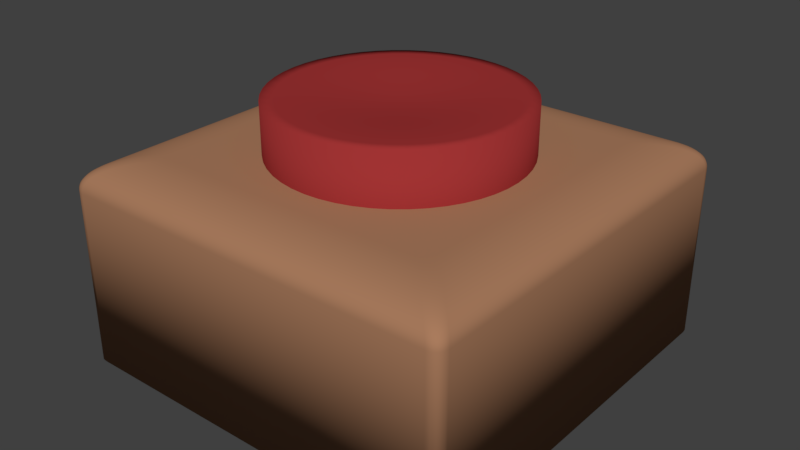 # Source: Button.blend  (saved by Blender 2.78.0; exported with 4.5.12 LTS)
import bpy
from mathutils import Matrix  # noqa: F401  (used for matrix-valued properties, if any)

bpy.ops.wm.read_factory_settings(use_empty=True)
scene = bpy.context.scene
scene.name = 'Scene'

# ---- collections
col_collection_1 = bpy.data.collections.new('Collection 1'); scene.collection.children.link(col_collection_1)

# ---- materials (node trees are filled in below, after node groups)
mat_panel_colour = bpy.data.materials.new('Panel Colour')
mat_panel_colour.alpha_threshold = 0.0
mat_panel_colour.use_transparent_shadow = False
mat_panel_colour.diffuse_color = (0.398, 0.199, 0.11, 1.0)
mat_panel_colour.roughness = 0.5
mat_button_colour = bpy.data.materials.new('Button Colour')
mat_button_colour.alpha_threshold = 0.0
mat_button_colour.use_transparent_shadow = False
mat_button_colour.diffuse_color = (0.3506, 0.03327, 0.03327, 1.0)
mat_button_colour.roughness = 0.5

# ---- material node trees

# ---- world
world_world = bpy.data.worlds.new('World'); scene.world = world_world
world_world.color = (0.05088, 0.05088, 0.05088)
world_world.use_sun_shadow = False
world_world.sun_shadow_jitter_overblur = 0.0
world_world.cycles.sampling_method = 'MANUAL'

# ---- meshes
me_cube_003 = bpy.data.meshes.new('Cube.003')
me_cube_003.from_pydata([(-0.9414, -1.0, -1.0), (-1.0, -0.9414, -1.0), (-0.9644, -0.9965, -1.0), (-0.9842, -0.9842, -1.0), (-0.9965, -0.9644, -1.0), (-1.0, 0.9414, -1.0), (-0.9414, 1.0, -1.0), (-0.9965, 0.9644, -1.0), (-0.9842, 0.9842, -1.0), (-0.9644, 0.9965, -1.0), (1.0, -0.9414, -1.0), (0.9414, -1.0, -1.0), (0.9965, -0.9644, -1.0), (0.9842, -0.9842, -1.0), (0.9644, -0.9965, -1.0), (0.9414, 1.0, -1.0), (1.0, 0.9414, -1.0), (0.9644, 0.9965, -1.0), (0.9842, 0.9842, -1.0), (0.9965, 0.9644, -1.0), (-0.7172, -0.6586, 1.0), (-0.6586, -0.7172, 1.0), (-0.7025, -0.6732, 1.0), (-0.6879, -0.6879, 1.0), (-0.6732, -0.7025, 1.0), (-1.0, -0.9414, 0.7172), (-0.9414, -1.0, 0.7172), (-0.9965, -0.9644, 0.7172), (-0.9842, -0.9842, 0.7172), (-0.9644, -0.9965, 0.7172), (-0.7396, -0.681, 0.9995), (-0.681, -0.7396, 0.9995), (-0.7305, -0.6999, 0.9995), (-0.7171, -0.7171, 0.9995), (-0.6999, -0.7305, 0.9995), (-0.7622, -0.7036, 0.9977), (-0.7036, -0.7622, 0.9977), (-0.7587, -0.7266, 0.9977), (-0.7463, -0.7463, 0.9977), (-0.7266, -0.7587, 0.9977), (-0.7845, -0.7259, 0.9945), (-0.7259, -0.7845, 0.9945), (-0.781, -0.7489, 0.9945), (-0.7686, -0.7686, 0.9945), (-0.7489, -0.781, 0.9945), (-0.8066, -0.748, 0.9896), (-0.748, -0.8066, 0.9896), (-0.8031, -0.771, 0.9896), (-0.7907, -0.7907, 0.9896), (-0.771, -0.8031, 0.9896), (-0.8282, -0.7696, 0.9829), (-0.7696, -0.8282, 0.9829), (-0.8247, -0.7926, 0.9829), (-0.8124, -0.8124, 0.9829), (-0.7926, -0.8247, 0.9829), (-0.8494, -0.7908, 0.9745), (-0.7908, -0.8494, 0.9745), (-0.8458, -0.8138, 0.9745), (-0.8335, -0.8335, 0.9745), (-0.8138, -0.8458, 0.9745), (-0.8696, -0.811, 0.9643), (-0.811, -0.8696, 0.9643), (-0.866, -0.834, 0.9643), (-0.8537, -0.8537, 0.9643), (-0.834, -0.866, 0.9643), (-0.8888, -0.8302, 0.9524), (-0.8302, -0.8888, 0.9524), (-0.8852, -0.8532, 0.9524), (-0.8729, -0.8729, 0.9524), (-0.8532, -0.8852, 0.9524), (-0.9068, -0.8482, 0.9388), (-0.8482, -0.9068, 0.9388), (-0.9033, -0.8712, 0.9388), (-0.891, -0.891, 0.9388), (-0.8712, -0.9033, 0.9388), (-0.9236, -0.865, 0.9236), (-0.865, -0.9236, 0.9236), (-0.92, -0.888, 0.9236), (-0.9077, -0.9077, 0.9236), (-0.888, -0.92, 0.9236), (-0.9388, -0.8802, 0.9068), (-0.8802, -0.9388, 0.9068), (-0.9353, -0.9032, 0.9068), (-0.923, -0.923, 0.9068), (-0.9032, -0.9353, 0.9068), (-0.9524, -0.8938, 0.8888), (-0.8938, -0.9524, 0.8888), (-0.9489, -0.9168, 0.8888), (-0.9366, -0.9366, 0.8888), (-0.9168, -0.9489, 0.8888), (-0.9643, -0.9057, 0.8696), (-0.9057, -0.9643, 0.8696), (-0.9608, -0.9288, 0.8696), (-0.9485, -0.9485, 0.8696), (-0.9288, -0.9608, 0.8696), (-0.9745, -0.9159, 0.8494), (-0.9159, -0.9745, 0.8494), (-0.971, -0.9389, 0.8494), (-0.9587, -0.9587, 0.8494), (-0.9389, -0.971, 0.8494), (-0.9829, -0.9243, 0.8282), (-0.9243, -0.9829, 0.8282), (-0.9794, -0.9473, 0.8282), (-0.9671, -0.9671, 0.8282), (-0.9473, -0.9794, 0.8282), (-0.9896, -0.931, 0.8066), (-0.931, -0.9896, 0.8066), (-0.986, -0.954, 0.8066), (-0.9737, -0.9737, 0.8066), (-0.954, -0.986, 0.8066), (-0.9945, -0.9359, 0.7845), (-0.9359, -0.9945, 0.7845), (-0.9909, -0.9589, 0.7845), (-0.9786, -0.9786, 0.7845), (-0.9589, -0.9909, 0.7845), (-0.9977, -0.9391, 0.7622), (-0.9391, -0.9977, 0.7622), (-0.9942, -0.9621, 0.7622), (-0.9819, -0.9819, 0.7622), (-0.9621, -0.9942, 0.7622), (-0.9995, -0.9409, 0.7396), (-0.9409, -0.9995, 0.7396), (-0.996, -0.9639, 0.7396), (-0.9837, -0.9837, 0.7396), (-0.9639, -0.996, 0.7396), (-0.6586, 0.7172, 1.0), (-0.7172, 0.6586, 1.0), (-0.6732, 0.7025, 1.0), (-0.6879, 0.6879, 1.0), (-0.7025, 0.6732, 1.0), (-0.9414, 1.0, 0.7172), (-1.0, 0.9414, 0.7172), (-0.9644, 0.9965, 0.7172), (-0.9842, 0.9842, 0.7172), (-0.9965, 0.9644, 0.7172), (-0.681, 0.7396, 0.9995), (-0.7396, 0.681, 0.9995), (-0.6999, 0.7305, 0.9995), (-0.7171, 0.7171, 0.9995), (-0.7305, 0.6999, 0.9995), (-0.7036, 0.7622, 0.9977), (-0.7622, 0.7036, 0.9977), (-0.7266, 0.7587, 0.9977), (-0.7463, 0.7463, 0.9977), (-0.7587, 0.7266, 0.9977), (-0.7259, 0.7845, 0.9945), (-0.7845, 0.7259, 0.9945), (-0.7489, 0.781, 0.9945), (-0.7686, 0.7686, 0.9945), (-0.781, 0.7489, 0.9945), (-0.748, 0.8066, 0.9896), (-0.8066, 0.748, 0.9896), (-0.771, 0.8031, 0.9896), (-0.7907, 0.7907, 0.9896), (-0.8031, 0.771, 0.9896), (-0.7696, 0.8282, 0.9829), (-0.8282, 0.7696, 0.9829), (-0.7926, 0.8247, 0.9829), (-0.8124, 0.8124, 0.9829), (-0.8247, 0.7926, 0.9829), (-0.7908, 0.8494, 0.9745), (-0.8494, 0.7908, 0.9745), (-0.8138, 0.8458, 0.9745), (-0.8335, 0.8335, 0.9745), (-0.8458, 0.8138, 0.9745), (-0.811, 0.8696, 0.9643), (-0.8696, 0.811, 0.9643), (-0.834, 0.866, 0.9643), (-0.8537, 0.8537, 0.9643), (-0.866, 0.834, 0.9643), (-0.8302, 0.8888, 0.9524), (-0.8888, 0.8302, 0.9524), (-0.8532, 0.8852, 0.9524), (-0.8729, 0.8729, 0.9524), (-0.8852, 0.8532, 0.9524), (-0.8482, 0.9068, 0.9388), (-0.9068, 0.8482, 0.9388), (-0.8712, 0.9033, 0.9388), (-0.891, 0.891, 0.9388), (-0.9033, 0.8712, 0.9388), (-0.865, 0.9236, 0.9236), (-0.9236, 0.865, 0.9236), (-0.888, 0.92, 0.9236), (-0.9077, 0.9077, 0.9236), (-0.92, 0.888, 0.9236), (-0.8802, 0.9388, 0.9068), (-0.9388, 0.8802, 0.9068), (-0.9032, 0.9353, 0.9068), (-0.923, 0.923, 0.9068), (-0.9353, 0.9032, 0.9068), (-0.8938, 0.9524, 0.8888), (-0.9524, 0.8938, 0.8888), (-0.9168, 0.9489, 0.8888), (-0.9366, 0.9366, 0.8888), (-0.9489, 0.9168, 0.8888), (-0.9057, 0.9643, 0.8696), (-0.9643, 0.9057, 0.8696), (-0.9288, 0.9608, 0.8696), (-0.9485, 0.9485, 0.8696), (-0.9608, 0.9288, 0.8696), (-0.9159, 0.9745, 0.8494), (-0.9745, 0.9159, 0.8494), (-0.9389, 0.971, 0.8494), (-0.9587, 0.9587, 0.8494), (-0.971, 0.9389, 0.8494), (-0.9243, 0.9829, 0.8282), (-0.9829, 0.9243, 0.8282), (-0.9473, 0.9794, 0.8282), (-0.9671, 0.9671, 0.8282), (-0.9794, 0.9473, 0.8282), (-0.931, 0.9896, 0.8066), (-0.9896, 0.931, 0.8066), (-0.954, 0.986, 0.8066), (-0.9737, 0.9737, 0.8066), (-0.986, 0.954, 0.8066), (-0.9359, 0.9945, 0.7845), (-0.9945, 0.9359, 0.7845), (-0.9589, 0.9909, 0.7845), (-0.9786, 0.9786, 0.7845), (-0.9909, 0.9589, 0.7845), (-0.9391, 0.9977, 0.7622), (-0.9977, 0.9391, 0.7622), (-0.9621, 0.9942, 0.7622), (-0.9819, 0.9819, 0.7622), (-0.9942, 0.9621, 0.7622), (-0.9409, 0.9995, 0.7396), (-0.9995, 0.9409, 0.7396), (-0.9639, 0.996, 0.7396), (-0.9837, 0.9837, 0.7396), (-0.996, 0.9639, 0.7396), (0.6586, -0.7172, 1.0), (0.7172, -0.6586, 1.0), (0.6732, -0.7025, 1.0), (0.6879, -0.6879, 1.0), (0.7025, -0.6732, 1.0), (0.9414, -1.0, 0.7172), (1.0, -0.9414, 0.7172), (0.9644, -0.9965, 0.7172), (0.9842, -0.9842, 0.7172), (0.9965, -0.9644, 0.7172), (0.681, -0.7396, 0.9995), (0.7396, -0.681, 0.9995), (0.6999, -0.7305, 0.9995), (0.7171, -0.7171, 0.9995), (0.7305, -0.6999, 0.9995), (0.7036, -0.7622, 0.9977), (0.7622, -0.7036, 0.9977), (0.7266, -0.7587, 0.9977), (0.7463, -0.7463, 0.9977), (0.7587, -0.7266, 0.9977), (0.7259, -0.7845, 0.9945), (0.7845, -0.7259, 0.9945), (0.7489, -0.781, 0.9945), (0.7686, -0.7686, 0.9945), (0.781, -0.7489, 0.9945), (0.748, -0.8066, 0.9896), (0.8066, -0.748, 0.9896), (0.771, -0.8031, 0.9896), (0.7907, -0.7907, 0.9896), (0.8031, -0.771, 0.9896), (0.7696, -0.8282, 0.9829), (0.8282, -0.7696, 0.9829), (0.7926, -0.8247, 0.9829), (0.8124, -0.8124, 0.9829), (0.8247, -0.7926, 0.9829), (0.7908, -0.8494, 0.9745), (0.8494, -0.7908, 0.9745), (0.8138, -0.8458, 0.9745), (0.8335, -0.8335, 0.9745), (0.8458, -0.8138, 0.9745), (0.811, -0.8696, 0.9643), (0.8696, -0.811, 0.9643), (0.834, -0.866, 0.9643), (0.8537, -0.8537, 0.9643), (0.866, -0.834, 0.9643), (0.8302, -0.8888, 0.9524), (0.8888, -0.8302, 0.9524), (0.8532, -0.8852, 0.9524), (0.8729, -0.8729, 0.9524), (0.8852, -0.8532, 0.9524), (0.8482, -0.9068, 0.9388), (0.9068, -0.8482, 0.9388), (0.8712, -0.9033, 0.9388), (0.891, -0.891, 0.9388), (0.9033, -0.8712, 0.9388), (0.865, -0.9236, 0.9236), (0.9236, -0.865, 0.9236), (0.888, -0.92, 0.9236), (0.9077, -0.9077, 0.9236), (0.92, -0.888, 0.9236), (0.8802, -0.9388, 0.9068), (0.9388, -0.8802, 0.9068), (0.9032, -0.9353, 0.9068), (0.923, -0.923, 0.9068), (0.9353, -0.9032, 0.9068), (0.8938, -0.9524, 0.8888), (0.9524, -0.8938, 0.8888), (0.9168, -0.9489, 0.8888), (0.9366, -0.9366, 0.8888), (0.9489, -0.9168, 0.8888), (0.9057, -0.9643, 0.8696), (0.9643, -0.9057, 0.8696), (0.9288, -0.9608, 0.8696), (0.9485, -0.9485, 0.8696), (0.9608, -0.9288, 0.8696), (0.9159, -0.9745, 0.8494), (0.9745, -0.9159, 0.8494), (0.9389, -0.971, 0.8494), (0.9587, -0.9587, 0.8494), (0.971, -0.9389, 0.8494), (0.9243, -0.9829, 0.8282), (0.9829, -0.9243, 0.8282), (0.9473, -0.9794, 0.8282), (0.9671, -0.9671, 0.8282), (0.9794, -0.9473, 0.8282), (0.931, -0.9896, 0.8066), (0.9896, -0.931, 0.8066), (0.954, -0.986, 0.8066), (0.9737, -0.9737, 0.8066), (0.986, -0.954, 0.8066), (0.9359, -0.9945, 0.7845), (0.9945, -0.9359, 0.7845), (0.9589, -0.9909, 0.7845), (0.9786, -0.9786, 0.7845), (0.9909, -0.9589, 0.7845), (0.9391, -0.9977, 0.7622), (0.9977, -0.9391, 0.7622), (0.9621, -0.9942, 0.7622), (0.9819, -0.9819, 0.7622), (0.9942, -0.9621, 0.7622), (0.9409, -0.9995, 0.7396), (0.9995, -0.9409, 0.7396), (0.9639, -0.996, 0.7396), (0.9837, -0.9837, 0.7396), (0.996, -0.9639, 0.7396), (0.7172, 0.6586, 1.0), (0.6586, 0.7172, 1.0), (0.7025, 0.6732, 1.0), (0.6879, 0.6879, 1.0), (0.6732, 0.7025, 1.0), (1.0, 0.9414, 0.7172), (0.9414, 1.0, 0.7172), (0.9965, 0.9644, 0.7172), (0.9842, 0.9842, 0.7172), (0.9644, 0.9965, 0.7172), (0.7396, 0.681, 0.9995), (0.681, 0.7396, 0.9995), (0.7305, 0.6999, 0.9995), (0.7171, 0.7171, 0.9995), (0.6999, 0.7305, 0.9995), (0.7622, 0.7036, 0.9977), (0.7036, 0.7622, 0.9977), (0.7587, 0.7266, 0.9977), (0.7463, 0.7463, 0.9977), (0.7266, 0.7587, 0.9977), (0.7845, 0.7259, 0.9945), (0.7259, 0.7845, 0.9945), (0.781, 0.7489, 0.9945), (0.7686, 0.7686, 0.9945), (0.7489, 0.781, 0.9945), (0.8066, 0.748, 0.9896), (0.748, 0.8066, 0.9896), (0.8031, 0.771, 0.9896), (0.7907, 0.7907, 0.9896), (0.771, 0.8031, 0.9896), (0.8282, 0.7696, 0.9829), (0.7696, 0.8282, 0.9829), (0.8247, 0.7926, 0.9829), (0.8124, 0.8124, 0.9829), (0.7926, 0.8247, 0.9829), (0.8494, 0.7908, 0.9745), (0.7908, 0.8494, 0.9745), (0.8458, 0.8138, 0.9745), (0.8335, 0.8335, 0.9745), (0.8138, 0.8458, 0.9745), (0.8696, 0.811, 0.9643), (0.811, 0.8696, 0.9643), (0.866, 0.834, 0.9643), (0.8537, 0.8537, 0.9643), (0.834, 0.866, 0.9643), (0.8888, 0.8302, 0.9524), (0.8302, 0.8888, 0.9524), (0.8852, 0.8532, 0.9524), (0.8729, 0.8729, 0.9524), (0.8532, 0.8852, 0.9524), (0.9068, 0.8482, 0.9388), (0.8482, 0.9068, 0.9388), (0.9033, 0.8712, 0.9388), (0.891, 0.891, 0.9388), (0.8712, 0.9033, 0.9388), (0.9236, 0.865, 0.9236), (0.865, 0.9236, 0.9236), (0.92, 0.888, 0.9236), (0.9077, 0.9077, 0.9236), (0.888, 0.92, 0.9236), (0.9388, 0.8802, 0.9068), (0.8802, 0.9388, 0.9068), (0.9353, 0.9032, 0.9068), (0.923, 0.923, 0.9068), (0.9032, 0.9353, 0.9068), (0.9524, 0.8938, 0.8888), (0.8938, 0.9524, 0.8888), (0.9489, 0.9168, 0.8888), (0.9366, 0.9366, 0.8888), (0.9168, 0.9489, 0.8888), (0.9643, 0.9057, 0.8696), (0.9057, 0.9643, 0.8696), (0.9608, 0.9288, 0.8696), (0.9485, 0.9485, 0.8696), (0.9288, 0.9608, 0.8696), (0.9745, 0.9159, 0.8494), (0.9159, 0.9745, 0.8494), (0.971, 0.9389, 0.8494), (0.9587, 0.9587, 0.8494), (0.9389, 0.971, 0.8494), (0.9829, 0.9243, 0.8282), (0.9243, 0.9829, 0.8282), (0.9794, 0.9473, 0.8282), (0.9671, 0.9671, 0.8282), (0.9473, 0.9794, 0.8282), (0.9896, 0.931, 0.8066), (0.931, 0.9896, 0.8066), (0.986, 0.954, 0.8066), (0.9737, 0.9737, 0.8066), (0.954, 0.986, 0.8066), (0.9945, 0.9359, 0.7845), (0.9359, 0.9945, 0.7845), (0.9909, 0.9589, 0.7845), (0.9786, 0.9786, 0.7845), (0.9589, 0.9909, 0.7845), (0.9977, 0.9391, 0.7622), (0.9391, 0.9977, 0.7622), (0.9942, 0.9621, 0.7622), (0.9819, 0.9819, 0.7622), (0.9621, 0.9942, 0.7622), (0.9995, 0.9409, 0.7396), (0.9409, 0.9995, 0.7396), (0.996, 0.9639, 0.7396), (0.9837, 0.9837, 0.7396), (0.9639, 0.996, 0.7396)], [], [(120, 226, 131, 25), (230, 21, 31, 240), (6, 130, 341, 15), (11, 235, 26, 0), (16, 340, 236, 10), (335, 337, 338, 339, 336, 125, 127, 128, 129, 126, 20, 22, 23, 24, 21, 230, 232, 233, 234, 231), (240, 31, 36, 245), (245, 36, 41, 250), (250, 41, 46, 255), (255, 46, 51, 260), (260, 51, 56, 265), (265, 56, 61, 270), (270, 61, 66, 275), (275, 66, 71, 280), (280, 71, 76, 285), (285, 76, 81, 290), (290, 81, 86, 295), (295, 86, 91, 300), (300, 91, 96, 305), (305, 96, 101, 310), (310, 101, 106, 315), (315, 106, 111, 320), (320, 111, 116, 325), (325, 116, 121, 330), (330, 121, 26, 235), (225, 436, 341, 130), (140, 351, 356, 145), (145, 356, 361, 150), (150, 361, 366, 155), (155, 366, 371, 160), (160, 371, 376, 165), (165, 376, 381, 170), (170, 381, 386, 175), (175, 386, 391, 180), (180, 391, 396, 185), (185, 396, 401, 190), (190, 401, 406, 195), (195, 406, 411, 200), (200, 411, 416, 205), (205, 416, 421, 210), (210, 421, 426, 215), (215, 426, 431, 220), (220, 431, 436, 225), (335, 231, 241, 345), (135, 346, 351, 140), (435, 331, 236, 340), (350, 246, 251, 355), (355, 251, 256, 360), (360, 256, 261, 365), (365, 261, 266, 370), (370, 266, 271, 375), (375, 271, 276, 380), (380, 276, 281, 385), (385, 281, 286, 390), (390, 286, 291, 395), (395, 291, 296, 400), (400, 296, 301, 405), (405, 301, 306, 410), (410, 306, 311, 415), (415, 311, 316, 420), (420, 316, 321, 425), (425, 321, 326, 430), (430, 326, 331, 435), (345, 241, 246, 350), (20, 126, 136, 30), (35, 141, 146, 40), (40, 146, 151, 45), (45, 151, 156, 50), (50, 156, 161, 55), (55, 161, 166, 60), (60, 166, 171, 65), (65, 171, 176, 70), (70, 176, 181, 75), (75, 181, 186, 80), (80, 186, 191, 85), (85, 191, 196, 90), (90, 196, 201, 95), (95, 201, 206, 100), (100, 206, 211, 105), (105, 211, 216, 110), (110, 216, 221, 115), (115, 221, 226, 120), (125, 336, 346, 135), (30, 136, 141, 35), (1, 25, 131, 5), (31, 21, 24, 34), (34, 24, 23, 33), (33, 23, 22, 32), (32, 22, 20, 30), (125, 135, 137, 127), (127, 137, 138, 128), (128, 138, 139, 129), (129, 139, 136, 126), (36, 31, 34, 39), (39, 34, 33, 38), (38, 33, 32, 37), (37, 32, 30, 35), (135, 140, 142, 137), (137, 142, 143, 138), (138, 143, 144, 139), (139, 144, 141, 136), (41, 36, 39, 44), (44, 39, 38, 43), (43, 38, 37, 42), (42, 37, 35, 40), (140, 145, 147, 142), (142, 147, 148, 143), (143, 148, 149, 144), (144, 149, 146, 141), (46, 41, 44, 49), (49, 44, 43, 48), (48, 43, 42, 47), (47, 42, 40, 45), (145, 150, 152, 147), (147, 152, 153, 148), (148, 153, 154, 149), (149, 154, 151, 146), (51, 46, 49, 54), (54, 49, 48, 53), (53, 48, 47, 52), (52, 47, 45, 50), (150, 155, 157, 152), (152, 157, 158, 153), (153, 158, 159, 154), (154, 159, 156, 151), (56, 51, 54, 59), (59, 54, 53, 58), (58, 53, 52, 57), (57, 52, 50, 55), (155, 160, 162, 157), (157, 162, 163, 158), (158, 163, 164, 159), (159, 164, 161, 156), (61, 56, 59, 64), (64, 59, 58, 63), (63, 58, 57, 62), (62, 57, 55, 60), (160, 165, 167, 162), (162, 167, 168, 163), (163, 168, 169, 164), (164, 169, 166, 161), (66, 61, 64, 69), (69, 64, 63, 68), (68, 63, 62, 67), (67, 62, 60, 65), (165, 170, 172, 167), (167, 172, 173, 168), (168, 173, 174, 169), (169, 174, 171, 166), (71, 66, 69, 74), (74, 69, 68, 73), (73, 68, 67, 72), (72, 67, 65, 70), (170, 175, 177, 172), (172, 177, 178, 173), (173, 178, 179, 174), (174, 179, 176, 171), (76, 71, 74, 79), (79, 74, 73, 78), (78, 73, 72, 77), (77, 72, 70, 75), (175, 180, 182, 177), (177, 182, 183, 178), (178, 183, 184, 179), (179, 184, 181, 176), (81, 76, 79, 84), (84, 79, 78, 83), (83, 78, 77, 82), (82, 77, 75, 80), (180, 185, 187, 182), (182, 187, 188, 183), (183, 188, 189, 184), (184, 189, 186, 181), (86, 81, 84, 89), (89, 84, 83, 88), (88, 83, 82, 87), (87, 82, 80, 85), (185, 190, 192, 187), (187, 192, 193, 188), (188, 193, 194, 189), (189, 194, 191, 186), (91, 86, 89, 94), (94, 89, 88, 93), (93, 88, 87, 92), (92, 87, 85, 90), (190, 195, 197, 192), (192, 197, 198, 193), (193, 198, 199, 194), (194, 199, 196, 191), (96, 91, 94, 99), (99, 94, 93, 98), (98, 93, 92, 97), (97, 92, 90, 95), (195, 200, 202, 197), (197, 202, 203, 198), (198, 203, 204, 199), (199, 204, 201, 196), (101, 96, 99, 104), (104, 99, 98, 103), (103, 98, 97, 102), (102, 97, 95, 100), (200, 205, 207, 202), (202, 207, 208, 203), (203, 208, 209, 204), (204, 209, 206, 201), (106, 101, 104, 109), (109, 104, 103, 108), (108, 103, 102, 107), (107, 102, 100, 105), (205, 210, 212, 207), (207, 212, 213, 208), (208, 213, 214, 209), (209, 214, 211, 206), (111, 106, 109, 114), (114, 109, 108, 113), (113, 108, 107, 112), (112, 107, 105, 110), (210, 215, 217, 212), (212, 217, 218, 213), (213, 218, 219, 214), (214, 219, 216, 211), (116, 111, 114, 119), (119, 114, 113, 118), (118, 113, 112, 117), (117, 112, 110, 115), (215, 220, 222, 217), (217, 222, 223, 218), (218, 223, 224, 219), (219, 224, 221, 216), (121, 116, 119, 124), (124, 119, 118, 123), (123, 118, 117, 122), (122, 117, 115, 120), (220, 225, 227, 222), (222, 227, 228, 223), (223, 228, 229, 224), (224, 229, 226, 221), (26, 121, 124, 29), (29, 124, 123, 28), (28, 123, 122, 27), (27, 122, 120, 25), (225, 130, 132, 227), (227, 132, 133, 228), (228, 133, 134, 229), (229, 134, 131, 226), (335, 345, 347, 337), (337, 347, 348, 338), (338, 348, 349, 339), (339, 349, 346, 336), (345, 350, 352, 347), (347, 352, 353, 348), (348, 353, 354, 349), (349, 354, 351, 346), (350, 355, 357, 352), (352, 357, 358, 353), (353, 358, 359, 354), (354, 359, 356, 351), (355, 360, 362, 357), (357, 362, 363, 358), (358, 363, 364, 359), (359, 364, 361, 356), (360, 365, 367, 362), (362, 367, 368, 363), (363, 368, 369, 364), (364, 369, 366, 361), (365, 370, 372, 367), (367, 372, 373, 368), (368, 373, 374, 369), (369, 374, 371, 366), (370, 375, 377, 372), (372, 377, 378, 373), (373, 378, 379, 374), (374, 379, 376, 371), (375, 380, 382, 377), (377, 382, 383, 378), (378, 383, 384, 379), (379, 384, 381, 376), (380, 385, 387, 382), (382, 387, 388, 383), (383, 388, 389, 384), (384, 389, 386, 381), (385, 390, 392, 387), (387, 392, 393, 388), (388, 393, 394, 389), (389, 394, 391, 386), (390, 395, 397, 392), (392, 397, 398, 393), (393, 398, 399, 394), (394, 399, 396, 391), (395, 400, 402, 397), (397, 402, 403, 398), (398, 403, 404, 399), (399, 404, 401, 396), (400, 405, 407, 402), (402, 407, 408, 403), (403, 408, 409, 404), (404, 409, 406, 401), (405, 410, 412, 407), (407, 412, 413, 408), (408, 413, 414, 409), (409, 414, 411, 406), (410, 415, 417, 412), (412, 417, 418, 413), (413, 418, 419, 414), (414, 419, 416, 411), (415, 420, 422, 417), (417, 422, 423, 418), (418, 423, 424, 419), (419, 424, 421, 416), (420, 425, 427, 422), (422, 427, 428, 423), (423, 428, 429, 424), (424, 429, 426, 421), (425, 430, 432, 427), (427, 432, 433, 428), (428, 433, 434, 429), (429, 434, 431, 426), (430, 435, 437, 432), (432, 437, 438, 433), (433, 438, 439, 434), (434, 439, 436, 431), (435, 340, 342, 437), (437, 342, 343, 438), (438, 343, 344, 439), (439, 344, 341, 436), (230, 240, 242, 232), (232, 242, 243, 233), (233, 243, 244, 234), (234, 244, 241, 231), (240, 245, 247, 242), (242, 247, 248, 243), (243, 248, 249, 244), (244, 249, 246, 241), (245, 250, 252, 247), (247, 252, 253, 248), (248, 253, 254, 249), (249, 254, 251, 246), (250, 255, 257, 252), (252, 257, 258, 253), (253, 258, 259, 254), (254, 259, 256, 251), (255, 260, 262, 257), (257, 262, 263, 258), (258, 263, 264, 259), (259, 264, 261, 256), (260, 265, 267, 262), (262, 267, 268, 263), (263, 268, 269, 264), (264, 269, 266, 261), (265, 270, 272, 267), (267, 272, 273, 268), (268, 273, 274, 269), (269, 274, 271, 266), (270, 275, 277, 272), (272, 277, 278, 273), (273, 278, 279, 274), (274, 279, 276, 271), (275, 280, 282, 277), (277, 282, 283, 278), (278, 283, 284, 279), (279, 284, 281, 276), (280, 285, 287, 282), (282, 287, 288, 283), (283, 288, 289, 284), (284, 289, 286, 281), (285, 290, 292, 287), (287, 292, 293, 288), (288, 293, 294, 289), (289, 294, 291, 286), (290, 295, 297, 292), (292, 297, 298, 293), (293, 298, 299, 294), (294, 299, 296, 291), (295, 300, 302, 297), (297, 302, 303, 298), (298, 303, 304, 299), (299, 304, 301, 296), (300, 305, 307, 302), (302, 307, 308, 303), (303, 308, 309, 304), (304, 309, 306, 301), (305, 310, 312, 307), (307, 312, 313, 308), (308, 313, 314, 309), (309, 314, 311, 306), (310, 315, 317, 312), (312, 317, 318, 313), (313, 318, 319, 314), (314, 319, 316, 311), (315, 320, 322, 317), (317, 322, 323, 318), (318, 323, 324, 319), (319, 324, 321, 316), (320, 325, 327, 322), (322, 327, 328, 323), (323, 328, 329, 324), (324, 329, 326, 321), (325, 330, 332, 327), (327, 332, 333, 328), (328, 333, 334, 329), (329, 334, 331, 326), (330, 235, 237, 332), (332, 237, 238, 333), (333, 238, 239, 334), (334, 239, 236, 331), (10, 236, 239, 12), (12, 239, 238, 13), (13, 238, 237, 14), (14, 237, 235, 11), (25, 1, 4, 27), (27, 4, 3, 28), (28, 3, 2, 29), (29, 2, 0, 26), (130, 6, 9, 132), (132, 9, 8, 133), (133, 8, 7, 134), (134, 7, 5, 131), (340, 16, 19, 342), (342, 19, 18, 343), (343, 18, 17, 344), (344, 17, 15, 341), (5, 7, 8, 9, 6, 15, 17, 18, 19, 16, 10, 12, 13, 14, 11, 0, 2, 3, 4, 1)])
me_cube_003.polygons.foreach_set('use_smooth', [True] * 422)
me_cube_003.materials.append(mat_panel_colour)
me_cube_003.use_remesh_preserve_volume = False
me_cube_003.use_remesh_preserve_attributes = False
me_cube_003.use_mirror_vertex_groups = False
me_cube_003.update()
me_cylinder_001 = bpy.data.meshes.new('Cylinder.001')
me_cylinder_001.from_pydata([(0.0, 0.6, -0.25), (0.0, 0.6, 0.25), (0.0752, 0.5953, -0.25), (0.0752, 0.5953, 0.25), (0.1492, 0.5811, -0.25), (0.1492, 0.5811, 0.25), (0.2209, 0.5579, -0.25), (0.2209, 0.5579, 0.25), (0.2891, 0.5258, -0.25), (0.2891, 0.5258, 0.25), (0.3527, 0.4854, -0.25), (0.3527, 0.4854, 0.25), (0.4107, 0.4374, -0.25), (0.4107, 0.4374, 0.25), (0.4623, 0.3825, -0.25), (0.4623, 0.3825, 0.25), (0.5066, 0.3215, -0.25), (0.5066, 0.3215, 0.25), (0.5429, 0.2555, -0.25), (0.5429, 0.2555, 0.25), (0.5706, 0.1854, -0.25), (0.5706, 0.1854, 0.25), (0.5894, 0.1124, -0.25), (0.5894, 0.1124, 0.25), (0.5988, 0.03767, -0.25), (0.5988, 0.03767, 0.25), (0.5988, -0.03767, -0.25), (0.5988, -0.03767, 0.25), (0.5894, -0.1124, -0.25), (0.5894, -0.1124, 0.25), (0.5706, -0.1854, -0.25), (0.5706, -0.1854, 0.25), (0.5429, -0.2555, -0.25), (0.5429, -0.2555, 0.25), (0.5066, -0.3215, -0.25), (0.5066, -0.3215, 0.25), (0.4623, -0.3825, -0.25), (0.4623, -0.3825, 0.25), (0.4107, -0.4374, -0.25), (0.4107, -0.4374, 0.25), (0.3527, -0.4854, -0.25), (0.3527, -0.4854, 0.25), (0.2891, -0.5258, -0.25), (0.2891, -0.5258, 0.25), (0.2209, -0.5579, -0.25), (0.2209, -0.5579, 0.25), (0.1492, -0.5812, -0.25), (0.1492, -0.5812, 0.25), (0.0752, -0.5953, -0.25), (0.0752, -0.5953, 0.25), (-4.816e-07, -0.6, -0.25), (-4.816e-07, -0.6, 0.25), (-0.0752, -0.5953, -0.25), (-0.0752, -0.5953, 0.25), (-0.1492, -0.5811, -0.25), (-0.1492, -0.5811, 0.25), (-0.2209, -0.5579, -0.25), (-0.2209, -0.5579, 0.25), (-0.2891, -0.5258, -0.25), (-0.2891, -0.5258, 0.25), (-0.3527, -0.4854, -0.25), (-0.3527, -0.4854, 0.25), (-0.4107, -0.4374, -0.25), (-0.4107, -0.4374, 0.25), (-0.4623, -0.3825, -0.25), (-0.4623, -0.3825, 0.25), (-0.5066, -0.3215, -0.25), (-0.5066, -0.3215, 0.25), (-0.5429, -0.2555, -0.25), (-0.5429, -0.2555, 0.25), (-0.5706, -0.1854, -0.25), (-0.5706, -0.1854, 0.25), (-0.5894, -0.1124, -0.25), (-0.5894, -0.1124, 0.25), (-0.5988, -0.03767, -0.25), (-0.5988, -0.03767, 0.25), (-0.5988, 0.03768, -0.25), (-0.5988, 0.03768, 0.25), (-0.5894, 0.1124, -0.25), (-0.5894, 0.1124, 0.25), (-0.5706, 0.1854, -0.25), (-0.5706, 0.1854, 0.25), (-0.5429, 0.2555, -0.25), (-0.5429, 0.2555, 0.25), (-0.5066, 0.3215, -0.25), (-0.5066, 0.3215, 0.25), (-0.4623, 0.3825, -0.25), (-0.4623, 0.3825, 0.25), (-0.4107, 0.4374, -0.25), (-0.4107, 0.4374, 0.25), (-0.3527, 0.4854, -0.25), (-0.3527, 0.4854, 0.25), (-0.2891, 0.5258, -0.25), (-0.2891, 0.5258, 0.25), (-0.2209, 0.5579, -0.25), (-0.2209, 0.5579, 0.25), (-0.1492, 0.5812, -0.25), (-0.1492, 0.5812, 0.25), (-0.0752, 0.5953, -0.25), (-0.0752, 0.5953, 0.25), (0.0, 1.967e-07, 0.2164), (-0.2008, -0.5072, 0.2499), (-0.1807, -0.4564, 0.2483), (-0.1606, -0.4057, 0.2454), (-0.1406, -0.355, 0.2415), (-0.1205, -0.3043, 0.237), (-0.1004, -0.2536, 0.2322), (-0.08032, -0.2029, 0.2275), (-0.06024, -0.1521, 0.2232), (-0.04016, -0.1014, 0.2197), (-0.02008, -0.05071, 0.2173), (-0.02628, -0.0478, 0.2173), (-0.05256, -0.0956, 0.2197), (-0.07883, -0.1434, 0.2232), (-0.1051, -0.1912, 0.2275), (-0.1314, -0.239, 0.2322), (-0.1577, -0.2868, 0.237), (-0.1839, -0.3346, 0.2415), (-0.2102, -0.3824, 0.2454), (-0.2365, -0.4302, 0.2483), (-0.2628, -0.478, 0.2499), (-0.5444, -0.03425, 0.2499), (-0.4899, -0.03082, 0.2483), (-0.4355, -0.0274, 0.2454), (-0.3811, -0.02397, 0.2415), (-0.3266, -0.02055, 0.237), (-0.2722, -0.01712, 0.2322), (-0.2178, -0.0137, 0.2275), (-0.1633, -0.01027, 0.2232), (-0.1089, -0.00685, 0.2197), (-0.05444, -0.003425, 0.2173), (-0.05444, 0.003425, 0.2173), (-0.1089, 0.00685, 0.2197), (-0.1633, 0.01028, 0.2232), (-0.2178, 0.0137, 0.2275), (-0.2722, 0.01713, 0.2322), (-0.3266, 0.02055, 0.237), (-0.3811, 0.02398, 0.2415), (-0.4355, 0.0274, 0.2454), (-0.4899, 0.03083, 0.2483), (-0.5444, 0.03425, 0.2499), (-0.2628, 0.478, 0.2499), (-0.2365, 0.4302, 0.2483), (-0.2102, 0.3824, 0.2454), (-0.1839, 0.3346, 0.2415), (-0.1577, 0.2868, 0.237), (-0.1314, 0.239, 0.2322), (-0.1051, 0.1912, 0.2275), (-0.07883, 0.1434, 0.2232), (-0.05255, 0.0956, 0.2197), (-0.02628, 0.0478, 0.2173), (-0.02008, 0.05072, 0.2173), (-0.04016, 0.1014, 0.2197), (-0.06024, 0.1521, 0.2232), (-0.08032, 0.2029, 0.2275), (-0.1004, 0.2536, 0.2322), (-0.1205, 0.3043, 0.237), (-0.1406, 0.355, 0.2415), (-0.1606, 0.4057, 0.2454), (-0.1807, 0.4564, 0.2483), (-0.2008, 0.5072, 0.2499), (0.3734, 0.3976, 0.2499), (0.3361, 0.3579, 0.2483), (0.2987, 0.3181, 0.2454), (0.2614, 0.2783, 0.2415), (0.224, 0.2386, 0.237), (0.1867, 0.1988, 0.2322), (0.1494, 0.159, 0.2275), (0.112, 0.1193, 0.2232), (0.07468, 0.07952, 0.2197), (0.03734, 0.03976, 0.2173), (0.04203, 0.03477, 0.2173), (0.08406, 0.06954, 0.2197), (0.1261, 0.1043, 0.2232), (0.1681, 0.1391, 0.2275), (0.2101, 0.1738, 0.2322), (0.2522, 0.2086, 0.237), (0.2942, 0.2434, 0.2415), (0.3362, 0.2781, 0.2454), (0.3783, 0.3129, 0.2483), (0.4203, 0.3477, 0.2499), (0.5188, -0.1686, 0.2499), (0.4669, -0.1517, 0.2483), (0.415, -0.1348, 0.2454), (0.3631, -0.118, 0.2415), (0.3113, -0.1011, 0.237), (0.2594, -0.08428, 0.2322), (0.2075, -0.06742, 0.2275), (0.1556, -0.05057, 0.2232), (0.1038, -0.03371, 0.2197), (0.05188, -0.01686, 0.2173), (0.04935, -0.02322, 0.2173), (0.09871, -0.04645, 0.2197), (0.1481, -0.06967, 0.2232), (0.1974, -0.0929, 0.2275), (0.2468, -0.1161, 0.2322), (0.2961, -0.1393, 0.237), (0.3455, -0.1626, 0.2415), (0.3948, -0.1858, 0.2454), (0.4442, -0.209, 0.2483), (0.4935, -0.2322, 0.2499), (0.06836, -0.5412, 0.2499), (0.06153, -0.487, 0.2483), (0.05469, -0.4329, 0.2454), (0.04785, -0.3788, 0.2415), (0.04102, -0.3247, 0.237), (0.03418, -0.2706, 0.2322), (0.02735, -0.2165, 0.2275), (0.02051, -0.1623, 0.2232), (0.01367, -0.1082, 0.2197), (0.006836, -0.05412, 0.2173), (-4.378e-08, -0.05455, 0.2173), (-8.756e-08, -0.1091, 0.2197), (-1.313e-07, -0.1636, 0.2232), (-1.751e-07, -0.2182, 0.2275), (-2.189e-07, -0.2727, 0.2322), (-2.627e-07, -0.3273, 0.237), (-3.065e-07, -0.3818, 0.2415), (-3.503e-07, -0.4364, 0.2454), (-3.94e-07, -0.4909, 0.2483), (-4.378e-07, -0.5455, 0.2499), (-0.4605, -0.2923, 0.2499), (-0.4145, -0.263, 0.2483), (-0.3684, -0.2338, 0.2454), (-0.3224, -0.2046, 0.2415), (-0.2763, -0.1754, 0.237), (-0.2303, -0.1461, 0.2322), (-0.1842, -0.1169, 0.2275), (-0.1382, -0.08768, 0.2232), (-0.09211, -0.05845, 0.2197), (-0.04605, -0.02923, 0.2173), (-0.04935, -0.02322, 0.2173), (-0.09871, -0.04645, 0.2197), (-0.1481, -0.06967, 0.2232), (-0.1974, -0.0929, 0.2275), (-0.2468, -0.1161, 0.2322), (-0.2961, -0.1393, 0.237), (-0.3455, -0.1626, 0.2415), (-0.3948, -0.1858, 0.2454), (-0.4442, -0.209, 0.2483), (-0.4935, -0.2322, 0.2499), (-0.4605, 0.2923, 0.2499), (-0.4145, 0.263, 0.2483), (-0.3684, 0.2338, 0.2454), (-0.3224, 0.2046, 0.2415), (-0.2763, 0.1754, 0.237), (-0.2303, 0.1461, 0.2322), (-0.1842, 0.1169, 0.2275), (-0.1382, 0.08768, 0.2232), (-0.09211, 0.05845, 0.2197), (-0.04605, 0.02923, 0.2173), (-0.04203, 0.03477, 0.2173), (-0.08406, 0.06954, 0.2197), (-0.1261, 0.1043, 0.2232), (-0.1681, 0.1391, 0.2275), (-0.2101, 0.1738, 0.2322), (-0.2522, 0.2086, 0.237), (-0.2942, 0.2434, 0.2415), (-0.3362, 0.2781, 0.2454), (-0.3783, 0.3129, 0.2483), (-0.4203, 0.3477, 0.2499), (0.1356, 0.5283, 0.2499), (0.1221, 0.4755, 0.2483), (0.1085, 0.4227, 0.2454), (0.09495, 0.3698, 0.2415), (0.08139, 0.317, 0.237), (0.06782, 0.2642, 0.2322), (0.05426, 0.2113, 0.2275), (0.04069, 0.1585, 0.2232), (0.02713, 0.1057, 0.2197), (0.01356, 0.05283, 0.2173), (0.02008, 0.05072, 0.2173), (0.04016, 0.1014, 0.2197), (0.06024, 0.1521, 0.2232), (0.08032, 0.2029, 0.2275), (0.1004, 0.2536, 0.2322), (0.1205, 0.3043, 0.237), (0.1406, 0.355, 0.2415), (0.1606, 0.4057, 0.2454), (0.1807, 0.4564, 0.2483), (0.2008, 0.5072, 0.2499), (0.5358, 0.1022, 0.2499), (0.4822, 0.09199, 0.2483), (0.4286, 0.08177, 0.2454), (0.3751, 0.07155, 0.2415), (0.3215, 0.06132, 0.237), (0.2679, 0.0511, 0.2322), (0.2143, 0.04088, 0.2275), (0.1607, 0.03066, 0.2232), (0.1072, 0.02044, 0.2197), (0.05358, 0.01022, 0.2173), (0.05444, 0.003425, 0.2173), (0.1089, 0.00685, 0.2197), (0.1633, 0.01027, 0.2232), (0.2178, 0.0137, 0.2275), (0.2722, 0.01712, 0.2322), (0.3266, 0.02055, 0.237), (0.3811, 0.02397, 0.2415), (0.4355, 0.0274, 0.2454), (0.4899, 0.03082, 0.2483), (0.5444, 0.03425, 0.2499), (0.3206, -0.4413, 0.2499), (0.2885, -0.3972, 0.2483), (0.2565, -0.353, 0.2454), (0.2244, -0.3089, 0.2415), (0.1924, -0.2648, 0.237), (0.1603, -0.2206, 0.2322), (0.1282, -0.1765, 0.2275), (0.09618, -0.1324, 0.2232), (0.06412, -0.08826, 0.2197), (0.03206, -0.04413, 0.2173), (0.02628, -0.0478, 0.2173), (0.05255, -0.0956, 0.2197), (0.07883, -0.1434, 0.2232), (0.1051, -0.1912, 0.2275), (0.1314, -0.239, 0.2322), (0.1577, -0.2868, 0.237), (0.1839, -0.3346, 0.2415), (0.2102, -0.3824, 0.2454), (0.2365, -0.4302, 0.2483), (0.2628, -0.478, 0.2499), (-0.03206, -0.04413, 0.2173), (-0.06412, -0.08826, 0.2197), (-0.09618, -0.1324, 0.2232), (-0.1282, -0.1765, 0.2275), (-0.1603, -0.2206, 0.2322), (-0.1924, -0.2648, 0.237), (-0.2244, -0.3089, 0.2415), (-0.2565, -0.353, 0.2454), (-0.2885, -0.3972, 0.2483), (-0.3206, -0.4413, 0.2499), (-0.05358, 0.01022, 0.2173), (-0.1072, 0.02044, 0.2197), (-0.1607, 0.03066, 0.2232), (-0.2143, 0.04088, 0.2275), (-0.2679, 0.0511, 0.2322), (-0.3215, 0.06133, 0.237), (-0.3751, 0.07155, 0.2415), (-0.4286, 0.08177, 0.2454), (-0.4822, 0.09199, 0.2483), (-0.5358, 0.1022, 0.2499), (-0.01356, 0.05283, 0.2173), (-0.02713, 0.1057, 0.2197), (-0.04069, 0.1585, 0.2232), (-0.05426, 0.2113, 0.2275), (-0.06782, 0.2642, 0.2322), (-0.08139, 0.317, 0.237), (-0.09495, 0.3698, 0.2415), (-0.1085, 0.4227, 0.2454), (-0.1221, 0.4755, 0.2483), (-0.1356, 0.5283, 0.2499), (0.04605, 0.02923, 0.2173), (0.09211, 0.05845, 0.2197), (0.1382, 0.08768, 0.2232), (0.1842, 0.1169, 0.2275), (0.2303, 0.1461, 0.2322), (0.2763, 0.1754, 0.237), (0.3224, 0.2046, 0.2415), (0.3684, 0.2338, 0.2454), (0.4145, 0.263, 0.2483), (0.4605, 0.2923, 0.2499), (0.04605, -0.02923, 0.2173), (0.09211, -0.05845, 0.2197), (0.1382, -0.08768, 0.2232), (0.1842, -0.1169, 0.2275), (0.2303, -0.1461, 0.2322), (0.2763, -0.1754, 0.237), (0.3224, -0.2046, 0.2415), (0.3684, -0.2338, 0.2454), (0.4145, -0.263, 0.2483), (0.4605, -0.2923, 0.2499), (-0.006836, -0.05412, 0.2173), (-0.01367, -0.1082, 0.2197), (-0.02051, -0.1623, 0.2232), (-0.02735, -0.2165, 0.2275), (-0.03418, -0.2706, 0.2322), (-0.04102, -0.3247, 0.237), (-0.04785, -0.3788, 0.2415), (-0.05469, -0.4329, 0.2454), (-0.06153, -0.487, 0.2483), (-0.06836, -0.5412, 0.2499), (-0.05188, -0.01686, 0.2173), (-0.1038, -0.03371, 0.2197), (-0.1556, -0.05057, 0.2232), (-0.2075, -0.06742, 0.2275), (-0.2594, -0.08428, 0.2322), (-0.3113, -0.1011, 0.237), (-0.3631, -0.118, 0.2415), (-0.415, -0.1348, 0.2454), (-0.4669, -0.1517, 0.2483), (-0.5188, -0.1686, 0.2499), (-0.03734, 0.03976, 0.2173), (-0.07468, 0.07952, 0.2197), (-0.112, 0.1193, 0.2232), (-0.1494, 0.159, 0.2275), (-0.1867, 0.1988, 0.2322), (-0.224, 0.2386, 0.237), (-0.2614, 0.2783, 0.2415), (-0.2987, 0.3181, 0.2454), (-0.336, 0.3579, 0.2483), (-0.3734, 0.3976, 0.2499), (0.02628, 0.0478, 0.2173), (0.05255, 0.0956, 0.2197), (0.07883, 0.1434, 0.2232), (0.1051, 0.1912, 0.2275), (0.1314, 0.239, 0.2322), (0.1577, 0.2868, 0.237), (0.1839, 0.3346, 0.2415), (0.2102, 0.3824, 0.2454), (0.2365, 0.4302, 0.2483), (0.2628, 0.478, 0.2499), (0.05444, -0.003425, 0.2173), (0.1089, -0.00685, 0.2197), (0.1633, -0.01027, 0.2232), (0.2178, -0.0137, 0.2275), (0.2722, -0.01712, 0.2322), (0.3266, -0.02055, 0.237), (0.3811, -0.02397, 0.2415), (0.4355, -0.0274, 0.2454), (0.4899, -0.03082, 0.2483), (0.5444, -0.03425, 0.2499), (0.02008, -0.05071, 0.2173), (0.04016, -0.1014, 0.2197), (0.06024, -0.1521, 0.2232), (0.08032, -0.2029, 0.2275), (0.1004, -0.2536, 0.2322), (0.1205, -0.3043, 0.237), (0.1406, -0.355, 0.2415), (0.1606, -0.4057, 0.2454), (0.1807, -0.4564, 0.2483), (0.2008, -0.5072, 0.2499), (-0.03734, -0.03976, 0.2173), (-0.07468, -0.07952, 0.2197), (-0.112, -0.1193, 0.2232), (-0.1494, -0.159, 0.2275), (-0.1867, -0.1988, 0.2322), (-0.224, -0.2386, 0.237), (-0.2614, -0.2783, 0.2415), (-0.2987, -0.3181, 0.2454), (-0.3361, -0.3579, 0.2483), (-0.3734, -0.3976, 0.2499), (-0.05188, 0.01686, 0.2173), (-0.1038, 0.03371, 0.2197), (-0.1556, 0.05057, 0.2232), (-0.2075, 0.06742, 0.2275), (-0.2594, 0.08428, 0.2322), (-0.3113, 0.1011, 0.237), (-0.3631, 0.118, 0.2415), (-0.415, 0.1348, 0.2454), (-0.4669, 0.1517, 0.2483), (-0.5188, 0.1686, 0.2499), (-0.006836, 0.05412, 0.2173), (-0.01367, 0.1082, 0.2197), (-0.02051, 0.1623, 0.2232), (-0.02734, 0.2165, 0.2275), (-0.03418, 0.2706, 0.2322), (-0.04102, 0.3247, 0.237), (-0.04785, 0.3788, 0.2415), (-0.05469, 0.4329, 0.2454), (-0.06153, 0.487, 0.2483), (-0.06836, 0.5412, 0.2499), (0.04935, 0.02322, 0.2173), (0.09871, 0.04645, 0.2197), (0.1481, 0.06967, 0.2232), (0.1974, 0.0929, 0.2275), (0.2468, 0.1161, 0.2322), (0.2961, 0.1393, 0.237), (0.3455, 0.1626, 0.2415), (0.3948, 0.1858, 0.2454), (0.4442, 0.209, 0.2483), (0.4935, 0.2322, 0.2499), (0.04203, -0.03477, 0.2173), (0.08406, -0.06954, 0.2197), (0.1261, -0.1043, 0.2232), (0.1681, -0.1391, 0.2275), (0.2101, -0.1738, 0.2322), (0.2522, -0.2086, 0.237), (0.2942, -0.2434, 0.2415), (0.3362, -0.2781, 0.2454), (0.3783, -0.3129, 0.2483), (0.4203, -0.3477, 0.2499), (-0.01356, -0.05283, 0.2173), (-0.02713, -0.1057, 0.2197), (-0.04069, -0.1585, 0.2232), (-0.05426, -0.2113, 0.2275), (-0.06782, -0.2642, 0.2322), (-0.08139, -0.317, 0.237), (-0.09495, -0.3698, 0.2415), (-0.1085, -0.4227, 0.2454), (-0.1221, -0.4755, 0.2483), (-0.1356, -0.5283, 0.2499), (-0.05358, -0.01022, 0.2173), (-0.1072, -0.02044, 0.2197), (-0.1607, -0.03066, 0.2232), (-0.2143, -0.04088, 0.2275), (-0.2679, -0.0511, 0.2322), (-0.3215, -0.06132, 0.237), (-0.3751, -0.07155, 0.2415), (-0.4286, -0.08177, 0.2454), (-0.4822, -0.09199, 0.2483), (-0.5358, -0.1022, 0.2499), (-0.03206, 0.04413, 0.2173), (-0.06412, 0.08826, 0.2197), (-0.09618, 0.1324, 0.2232), (-0.1282, 0.1765, 0.2275), (-0.1603, 0.2206, 0.2322), (-0.1924, 0.2648, 0.237), (-0.2244, 0.3089, 0.2415), (-0.2565, 0.353, 0.2454), (-0.2885, 0.3972, 0.2483), (-0.3206, 0.4413, 0.2499), (0.03206, 0.04413, 0.2173), (0.06412, 0.08826, 0.2197), (0.09618, 0.1324, 0.2232), (0.1282, 0.1765, 0.2275), (0.1603, 0.2206, 0.2322), (0.1924, 0.2648, 0.237), (0.2244, 0.3089, 0.2415), (0.2565, 0.353, 0.2454), (0.2885, 0.3972, 0.2483), (0.3206, 0.4413, 0.2499), (0.05358, -0.01022, 0.2173), (0.1072, -0.02044, 0.2197), (0.1607, -0.03066, 0.2232), (0.2143, -0.04088, 0.2275), (0.2679, -0.0511, 0.2322), (0.3215, -0.06132, 0.237), (0.3751, -0.07155, 0.2415), (0.4286, -0.08177, 0.2454), (0.4822, -0.09199, 0.2483), (0.5358, -0.1022, 0.2499), (0.01356, -0.05283, 0.2173), (0.02713, -0.1057, 0.2197), (0.04069, -0.1585, 0.2232), (0.05426, -0.2113, 0.2275), (0.06782, -0.2642, 0.2322), (0.08139, -0.317, 0.237), (0.09495, -0.3698, 0.2415), (0.1085, -0.4227, 0.2454), (0.1221, -0.4755, 0.2483), (0.1356, -0.5283, 0.2499), (0.0, 0.5455, 0.2499), (0.0, 0.4909, 0.2483), (0.0, 0.4364, 0.2454), (0.0, 0.3818, 0.2415), (0.0, 0.3273, 0.237), (0.0, 0.2727, 0.2322), (0.0, 0.2182, 0.2275), (0.0, 0.1636, 0.2232), (0.0, 0.1091, 0.2197), (0.0, 0.05455, 0.2173), (0.006836, 0.05412, 0.2173), (0.01367, 0.1082, 0.2197), (0.02051, 0.1623, 0.2232), (0.02735, 0.2165, 0.2275), (0.03418, 0.2706, 0.2322), (0.04102, 0.3247, 0.237), (0.04785, 0.3788, 0.2415), (0.05469, 0.4329, 0.2454), (0.06153, 0.487, 0.2483), (0.06836, 0.5412, 0.2499), (-0.04203, -0.03477, 0.2173), (-0.08406, -0.06954, 0.2197), (-0.1261, -0.1043, 0.2232), (-0.1681, -0.1391, 0.2275), (-0.2101, -0.1738, 0.2322), (-0.2522, -0.2086, 0.237), (-0.2942, -0.2434, 0.2415), (-0.3362, -0.2781, 0.2454), (-0.3783, -0.3129, 0.2483), (-0.4203, -0.3477, 0.2499), (-0.04935, 0.02322, 0.2173), (-0.09871, 0.04645, 0.2197), (-0.1481, 0.06967, 0.2232), (-0.1974, 0.0929, 0.2275), (-0.2468, 0.1161, 0.2322), (-0.2961, 0.1393, 0.237), (-0.3455, 0.1626, 0.2415), (-0.3948, 0.1858, 0.2454), (-0.4442, 0.209, 0.2483), (-0.4935, 0.2322, 0.2499), (0.05188, 0.01686, 0.2173), (0.1038, 0.03371, 0.2197), (0.1556, 0.05057, 0.2232), (0.2075, 0.06742, 0.2275), (0.2594, 0.08428, 0.2322), (0.3113, 0.1011, 0.237), (0.3631, 0.118, 0.2415), (0.415, 0.1348, 0.2454), (0.4669, 0.1517, 0.2483), (0.5188, 0.1686, 0.2499), (0.03734, -0.03976, 0.2173), (0.07468, -0.07952, 0.2197), (0.112, -0.1193, 0.2232), (0.1494, -0.159, 0.2275), (0.1867, -0.1988, 0.2322), (0.224, -0.2386, 0.237), (0.2614, -0.2783, 0.2415), (0.2987, -0.3181, 0.2454), (0.3361, -0.3579, 0.2483), (0.3734, -0.3976, 0.2499)], [], [(0, 1, 3, 2), (2, 3, 5, 4), (4, 5, 7, 6), (6, 7, 9, 8), (8, 9, 11, 10), (10, 11, 13, 12), (12, 13, 15, 14), (14, 15, 17, 16), (16, 17, 19, 18), (18, 19, 21, 20), (20, 21, 23, 22), (22, 23, 25, 24), (24, 25, 27, 26), (26, 27, 29, 28), (28, 29, 31, 30), (30, 31, 33, 32), (32, 33, 35, 34), (34, 35, 37, 36), (36, 37, 39, 38), (38, 39, 41, 40), (40, 41, 43, 42), (42, 43, 45, 44), (44, 45, 47, 46), (46, 47, 49, 48), (48, 49, 51, 50), (50, 51, 53, 52), (52, 53, 55, 54), (54, 55, 57, 56), (56, 57, 59, 58), (58, 59, 61, 60), (60, 61, 63, 62), (62, 63, 65, 64), (64, 65, 67, 66), (66, 67, 69, 68), (68, 69, 71, 70), (70, 71, 73, 72), (72, 73, 75, 74), (74, 75, 77, 76), (76, 77, 79, 78), (78, 79, 81, 80), (80, 81, 83, 82), (82, 83, 85, 84), (84, 85, 87, 86), (86, 87, 89, 88), (88, 89, 91, 90), (90, 91, 93, 92), (92, 93, 95, 94), (94, 95, 97, 96), (111, 110, 100), (96, 97, 99, 98), (98, 99, 1, 0), (0, 2, 4, 6, 8, 10, 12, 14, 16, 18, 20, 22, 24, 26, 28, 30, 32, 34, 36, 38, 40, 42, 44, 46, 48, 50, 52, 54, 56, 58, 60, 62, 64, 66, 68, 70, 72, 74, 76, 78, 80, 82, 84, 86, 88, 90, 92, 94, 96, 98), (131, 130, 100), (151, 150, 100), (171, 170, 100), (191, 190, 100), (211, 210, 100), (231, 230, 100), (251, 250, 100), (271, 270, 100), (291, 290, 100), (311, 310, 100), (321, 111, 100), (331, 131, 100), (341, 151, 100), (351, 171, 100), (361, 191, 100), (371, 211, 100), (381, 231, 100), (391, 251, 100), (401, 271, 100), (411, 291, 100), (421, 311, 100), (431, 321, 100), (441, 331, 100), (451, 341, 100), (461, 351, 100), (471, 361, 100), (481, 371, 100), (491, 381, 100), (501, 391, 100), (511, 401, 100), (521, 411, 100), (531, 421, 100), (551, 550, 100), (561, 431, 100), (571, 441, 100), (550, 451, 100), (581, 461, 100), (591, 471, 100), (110, 481, 100), (130, 491, 100), (150, 501, 100), (170, 511, 100), (190, 521, 100), (210, 531, 100), (230, 561, 100), (250, 571, 100), (270, 551, 100), (290, 581, 100), (310, 591, 100), (41, 39, 600, 301), (301, 600, 599, 302), (302, 599, 598, 303), (303, 598, 597, 304), (304, 597, 596, 305), (305, 596, 595, 306), (306, 595, 594, 307), (307, 594, 593, 308), (308, 593, 592, 309), (309, 592, 591, 310), (23, 21, 590, 281), (281, 590, 589, 282), (282, 589, 588, 283), (283, 588, 587, 284), (284, 587, 586, 285), (285, 586, 585, 286), (286, 585, 584, 287), (287, 584, 583, 288), (288, 583, 582, 289), (289, 582, 581, 290), (5, 3, 560, 261), (261, 560, 559, 262), (262, 559, 558, 263), (263, 558, 557, 264), (264, 557, 556, 265), (265, 556, 555, 266), (266, 555, 554, 267), (267, 554, 553, 268), (268, 553, 552, 269), (269, 552, 551, 270), (85, 83, 580, 241), (241, 580, 579, 242), (242, 579, 578, 243), (243, 578, 577, 244), (244, 577, 576, 245), (245, 576, 575, 246), (246, 575, 574, 247), (247, 574, 573, 248), (248, 573, 572, 249), (249, 572, 571, 250), (67, 65, 570, 221), (221, 570, 569, 222), (222, 569, 568, 223), (223, 568, 567, 224), (224, 567, 566, 225), (225, 566, 565, 226), (226, 565, 564, 227), (227, 564, 563, 228), (228, 563, 562, 229), (229, 562, 561, 230), (49, 47, 540, 201), (201, 540, 539, 202), (202, 539, 538, 203), (203, 538, 537, 204), (204, 537, 536, 205), (205, 536, 535, 206), (206, 535, 534, 207), (207, 534, 533, 208), (208, 533, 532, 209), (209, 532, 531, 210), (31, 29, 530, 181), (181, 530, 529, 182), (182, 529, 528, 183), (183, 528, 527, 184), (184, 527, 526, 185), (185, 526, 525, 186), (186, 525, 524, 187), (187, 524, 523, 188), (188, 523, 522, 189), (189, 522, 521, 190), (13, 11, 520, 161), (161, 520, 519, 162), (162, 519, 518, 163), (163, 518, 517, 164), (164, 517, 516, 165), (165, 516, 515, 166), (166, 515, 514, 167), (167, 514, 513, 168), (168, 513, 512, 169), (169, 512, 511, 170), (93, 91, 510, 141), (141, 510, 509, 142), (142, 509, 508, 143), (143, 508, 507, 144), (144, 507, 506, 145), (145, 506, 505, 146), (146, 505, 504, 147), (147, 504, 503, 148), (148, 503, 502, 149), (149, 502, 501, 150), (75, 73, 500, 121), (121, 500, 499, 122), (122, 499, 498, 123), (123, 498, 497, 124), (124, 497, 496, 125), (125, 496, 495, 126), (126, 495, 494, 127), (127, 494, 493, 128), (128, 493, 492, 129), (129, 492, 491, 130), (57, 55, 490, 101), (101, 490, 489, 102), (102, 489, 488, 103), (103, 488, 487, 104), (104, 487, 486, 105), (105, 486, 485, 106), (106, 485, 484, 107), (107, 484, 483, 108), (108, 483, 482, 109), (109, 482, 481, 110), (39, 37, 480, 600), (600, 480, 479, 599), (599, 479, 478, 598), (598, 478, 477, 597), (597, 477, 476, 596), (596, 476, 475, 595), (595, 475, 474, 594), (594, 474, 473, 593), (593, 473, 472, 592), (592, 472, 471, 591), (21, 19, 470, 590), (590, 470, 469, 589), (589, 469, 468, 588), (588, 468, 467, 587), (587, 467, 466, 586), (586, 466, 465, 585), (585, 465, 464, 584), (584, 464, 463, 583), (583, 463, 462, 582), (582, 462, 461, 581), (1, 99, 460, 541), (541, 460, 459, 542), (542, 459, 458, 543), (543, 458, 457, 544), (544, 457, 456, 545), (545, 456, 455, 546), (546, 455, 454, 547), (547, 454, 453, 548), (548, 453, 452, 549), (549, 452, 451, 550), (83, 81, 450, 580), (580, 450, 449, 579), (579, 449, 448, 578), (578, 448, 447, 577), (577, 447, 446, 576), (576, 446, 445, 575), (575, 445, 444, 574), (574, 444, 443, 573), (573, 443, 442, 572), (572, 442, 441, 571), (65, 63, 440, 570), (570, 440, 439, 569), (569, 439, 438, 568), (568, 438, 437, 567), (567, 437, 436, 566), (566, 436, 435, 565), (565, 435, 434, 564), (564, 434, 433, 563), (563, 433, 432, 562), (562, 432, 431, 561), (3, 1, 541, 560), (560, 541, 542, 559), (559, 542, 543, 558), (558, 543, 544, 557), (557, 544, 545, 556), (556, 545, 546, 555), (555, 546, 547, 554), (554, 547, 548, 553), (553, 548, 549, 552), (552, 549, 550, 551), (47, 45, 430, 540), (540, 430, 429, 539), (539, 429, 428, 538), (538, 428, 427, 537), (537, 427, 426, 536), (536, 426, 425, 535), (535, 425, 424, 534), (534, 424, 423, 533), (533, 423, 422, 532), (532, 422, 421, 531), (29, 27, 420, 530), (530, 420, 419, 529), (529, 419, 418, 528), (528, 418, 417, 527), (527, 417, 416, 526), (526, 416, 415, 525), (525, 415, 414, 524), (524, 414, 413, 523), (523, 413, 412, 522), (522, 412, 411, 521), (11, 9, 410, 520), (520, 410, 409, 519), (519, 409, 408, 518), (518, 408, 407, 517), (517, 407, 406, 516), (516, 406, 405, 515), (515, 405, 404, 514), (514, 404, 403, 513), (513, 403, 402, 512), (512, 402, 401, 511), (91, 89, 400, 510), (510, 400, 399, 509), (509, 399, 398, 508), (508, 398, 397, 507), (507, 397, 396, 506), (506, 396, 395, 505), (505, 395, 394, 504), (504, 394, 393, 503), (503, 393, 392, 502), (502, 392, 391, 501), (73, 71, 390, 500), (500, 390, 389, 499), (499, 389, 388, 498), (498, 388, 387, 497), (497, 387, 386, 496), (496, 386, 385, 495), (495, 385, 384, 494), (494, 384, 383, 493), (493, 383, 382, 492), (492, 382, 381, 491), (55, 53, 380, 490), (490, 380, 379, 489), (489, 379, 378, 488), (488, 378, 377, 487), (487, 377, 376, 486), (486, 376, 375, 485), (485, 375, 374, 484), (484, 374, 373, 483), (483, 373, 372, 482), (482, 372, 371, 481), (37, 35, 370, 480), (480, 370, 369, 479), (479, 369, 368, 478), (478, 368, 367, 477), (477, 367, 366, 476), (476, 366, 365, 475), (475, 365, 364, 474), (474, 364, 363, 473), (473, 363, 362, 472), (472, 362, 361, 471), (19, 17, 360, 470), (470, 360, 359, 469), (469, 359, 358, 468), (468, 358, 357, 467), (467, 357, 356, 466), (466, 356, 355, 465), (465, 355, 354, 464), (464, 354, 353, 463), (463, 353, 352, 462), (462, 352, 351, 461), (99, 97, 350, 460), (460, 350, 349, 459), (459, 349, 348, 458), (458, 348, 347, 457), (457, 347, 346, 456), (456, 346, 345, 455), (455, 345, 344, 454), (454, 344, 343, 453), (453, 343, 342, 452), (452, 342, 341, 451), (81, 79, 340, 450), (450, 340, 339, 449), (449, 339, 338, 448), (448, 338, 337, 447), (447, 337, 336, 446), (446, 336, 335, 445), (445, 335, 334, 444), (444, 334, 333, 443), (443, 333, 332, 442), (442, 332, 331, 441), (63, 61, 330, 440), (440, 330, 329, 439), (439, 329, 328, 438), (438, 328, 327, 437), (437, 327, 326, 436), (436, 326, 325, 435), (435, 325, 324, 434), (434, 324, 323, 433), (433, 323, 322, 432), (432, 322, 321, 431), (45, 43, 320, 430), (430, 320, 319, 429), (429, 319, 318, 428), (428, 318, 317, 427), (427, 317, 316, 426), (426, 316, 315, 425), (425, 315, 314, 424), (424, 314, 313, 423), (423, 313, 312, 422), (422, 312, 311, 421), (27, 25, 300, 420), (420, 300, 299, 419), (419, 299, 298, 418), (418, 298, 297, 417), (417, 297, 296, 416), (416, 296, 295, 415), (415, 295, 294, 414), (414, 294, 293, 413), (413, 293, 292, 412), (412, 292, 291, 411), (9, 7, 280, 410), (410, 280, 279, 409), (409, 279, 278, 408), (408, 278, 277, 407), (407, 277, 276, 406), (406, 276, 275, 405), (405, 275, 274, 404), (404, 274, 273, 403), (403, 273, 272, 402), (402, 272, 271, 401), (89, 87, 260, 400), (400, 260, 259, 399), (399, 259, 258, 398), (398, 258, 257, 397), (397, 257, 256, 396), (396, 256, 255, 395), (395, 255, 254, 394), (394, 254, 253, 393), (393, 253, 252, 392), (392, 252, 251, 391), (71, 69, 240, 390), (390, 240, 239, 389), (389, 239, 238, 388), (388, 238, 237, 387), (387, 237, 236, 386), (386, 236, 235, 385), (385, 235, 234, 384), (384, 234, 233, 383), (383, 233, 232, 382), (382, 232, 231, 381), (53, 51, 220, 380), (380, 220, 219, 379), (379, 219, 218, 378), (378, 218, 217, 377), (377, 217, 216, 376), (376, 216, 215, 375), (375, 215, 214, 374), (374, 214, 213, 373), (373, 213, 212, 372), (372, 212, 211, 371), (35, 33, 200, 370), (370, 200, 199, 369), (369, 199, 198, 368), (368, 198, 197, 367), (367, 197, 196, 366), (366, 196, 195, 365), (365, 195, 194, 364), (364, 194, 193, 363), (363, 193, 192, 362), (362, 192, 191, 361), (17, 15, 180, 360), (360, 180, 179, 359), (359, 179, 178, 358), (358, 178, 177, 357), (357, 177, 176, 356), (356, 176, 175, 355), (355, 175, 174, 354), (354, 174, 173, 353), (353, 173, 172, 352), (352, 172, 171, 351), (97, 95, 160, 350), (350, 160, 159, 349), (349, 159, 158, 348), (348, 158, 157, 347), (347, 157, 156, 346), (346, 156, 155, 345), (345, 155, 154, 344), (344, 154, 153, 343), (343, 153, 152, 342), (342, 152, 151, 341), (79, 77, 140, 340), (340, 140, 139, 339), (339, 139, 138, 338), (338, 138, 137, 337), (337, 137, 136, 336), (336, 136, 135, 335), (335, 135, 134, 334), (334, 134, 133, 333), (333, 133, 132, 332), (332, 132, 131, 331), (61, 59, 120, 330), (330, 120, 119, 329), (329, 119, 118, 328), (328, 118, 117, 327), (327, 117, 116, 326), (326, 116, 115, 325), (325, 115, 114, 324), (324, 114, 113, 323), (323, 113, 112, 322), (322, 112, 111, 321), (43, 41, 301, 320), (320, 301, 302, 319), (319, 302, 303, 318), (318, 303, 304, 317), (317, 304, 305, 316), (316, 305, 306, 315), (315, 306, 307, 314), (314, 307, 308, 313), (313, 308, 309, 312), (312, 309, 310, 311), (25, 23, 281, 300), (300, 281, 282, 299), (299, 282, 283, 298), (298, 283, 284, 297), (297, 284, 285, 296), (296, 285, 286, 295), (295, 286, 287, 294), (294, 287, 288, 293), (293, 288, 289, 292), (292, 289, 290, 291), (7, 5, 261, 280), (280, 261, 262, 279), (279, 262, 263, 278), (278, 263, 264, 277), (277, 264, 265, 276), (276, 265, 266, 275), (275, 266, 267, 274), (274, 267, 268, 273), (273, 268, 269, 272), (272, 269, 270, 271), (87, 85, 241, 260), (260, 241, 242, 259), (259, 242, 243, 258), (258, 243, 244, 257), (257, 244, 245, 256), (256, 245, 246, 255), (255, 246, 247, 254), (254, 247, 248, 253), (253, 248, 249, 252), (252, 249, 250, 251), (69, 67, 221, 240), (240, 221, 222, 239), (239, 222, 223, 238), (238, 223, 224, 237), (237, 224, 225, 236), (236, 225, 226, 235), (235, 226, 227, 234), (234, 227, 228, 233), (233, 228, 229, 232), (232, 229, 230, 231), (51, 49, 201, 220), (220, 201, 202, 219), (219, 202, 203, 218), (218, 203, 204, 217), (217, 204, 205, 216), (216, 205, 206, 215), (215, 206, 207, 214), (214, 207, 208, 213), (213, 208, 209, 212), (212, 209, 210, 211), (33, 31, 181, 200), (200, 181, 182, 199), (199, 182, 183, 198), (198, 183, 184, 197), (197, 184, 185, 196), (196, 185, 186, 195), (195, 186, 187, 194), (194, 187, 188, 193), (193, 188, 189, 192), (192, 189, 190, 191), (15, 13, 161, 180), (180, 161, 162, 179), (179, 162, 163, 178), (178, 163, 164, 177), (177, 164, 165, 176), (176, 165, 166, 175), (175, 166, 167, 174), (174, 167, 168, 173), (173, 168, 169, 172), (172, 169, 170, 171), (95, 93, 141, 160), (160, 141, 142, 159), (159, 142, 143, 158), (158, 143, 144, 157), (157, 144, 145, 156), (156, 145, 146, 155), (155, 146, 147, 154), (154, 147, 148, 153), (153, 148, 149, 152), (152, 149, 150, 151), (77, 75, 121, 140), (140, 121, 122, 139), (139, 122, 123, 138), (138, 123, 124, 137), (137, 124, 125, 136), (136, 125, 126, 135), (135, 126, 127, 134), (134, 127, 128, 133), (133, 128, 129, 132), (132, 129, 130, 131), (59, 57, 101, 120), (120, 101, 102, 119), (119, 102, 103, 118), (118, 103, 104, 117), (117, 104, 105, 116), (116, 105, 106, 115), (115, 106, 107, 114), (114, 107, 108, 113), (113, 108, 109, 112), (112, 109, 110, 111)])
me_cylinder_001.polygons.foreach_set('use_smooth', [True] * 601)
me_cylinder_001.materials.append(mat_button_colour)
me_cylinder_001.use_remesh_preserve_volume = False
me_cylinder_001.use_remesh_preserve_attributes = False
me_cylinder_001.use_mirror_vertex_groups = False
me_cylinder_001.update()

# ---- objects
ob_small_panel = bpy.data.objects.new('Small Panel', me_cube_003)
ob_button = bpy.data.objects.new('Button', me_cylinder_001)

# ---- transforms, parenting, visibility, modifiers, constraints
ob_small_panel.location = (0.0, 0.0, 0.0)
ob_small_panel.scale = (1.0, 1.0, 0.5)
ob_small_panel.lineart.crease_threshold = 0.0
ob_button.location = (0.0, 0.0, 0.5)
ob_button.lineart.crease_threshold = 0.0

# ---- collection membership
col_collection_1.objects.link(ob_small_panel)
col_collection_1.objects.link(ob_button)

# ---- scene / render settings (as saved in the file)
scene.frame_start = 1; scene.frame_end = 250; scene.frame_set(1)
scene.render.engine = 'BLENDER_EEVEE_NEXT'
scene.render.resolution_percentage = 50
scene.render.dither_intensity = 0.0
scene.cycles.use_denoising = False
scene.cycles.samples = 128
scene.cycles.sampling_pattern = 'TABULATED_SOBOL'
scene.cycles.light_sampling_threshold = 0.0
scene.cycles.use_adaptive_sampling = False
scene.cycles.use_light_tree = False
scene.cycles.blur_glossy = 0.0
scene.cycles.sample_clamp_indirect = 0.0
scene.view_settings.view_transform = 'Standard'
bpy.context.view_layer.update()

# ---- added for rendering (the .blend has no active camera and no usable light): camera, sun
cam_auto = bpy.data.cameras.new('AutoCamera')
cam_auto.lens = 50.0
cam_auto.sensor_width = 36.0
cam_auto.clip_end = 1000.0
ob_auto_camera = bpy.data.objects.new('AutoCamera', cam_auto)
scene.collection.objects.link(ob_auto_camera)
ob_auto_camera.location = (2.8611, -3.43332, 2.41388)
ob_auto_camera.rotation_euler = (1.09748, -7.21219e-08, 0.694738)
scene.camera = ob_auto_camera
light_auto_sun = bpy.data.lights.new('AutoSun', 'SUN')
light_auto_sun.energy = 3.0
light_auto_sun.angle = 0.0523599
ob_auto_sun = bpy.data.objects.new('AutoSun', light_auto_sun)
scene.collection.objects.link(ob_auto_sun)
ob_auto_sun.rotation_euler = (0.872665, 0.174533, 0.523599)
bpy.context.view_layer.update()
